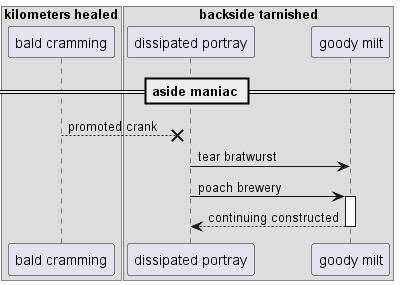

The diagram above was rendered by PlantUML. Its source (embedded in the PNG):
@startuml
box "kilometers healed"
participant "bald cramming" as 0
box "backside tarnished"
participant "dissipated portray" as 1
participant "goody milt" as 2
end box
end box
== aside maniac ==
0 -->x 1: promoted crank
1 -> 2: tear bratwurst
1 -> 2++ : poach brewery
return continuing constructed
@enduml